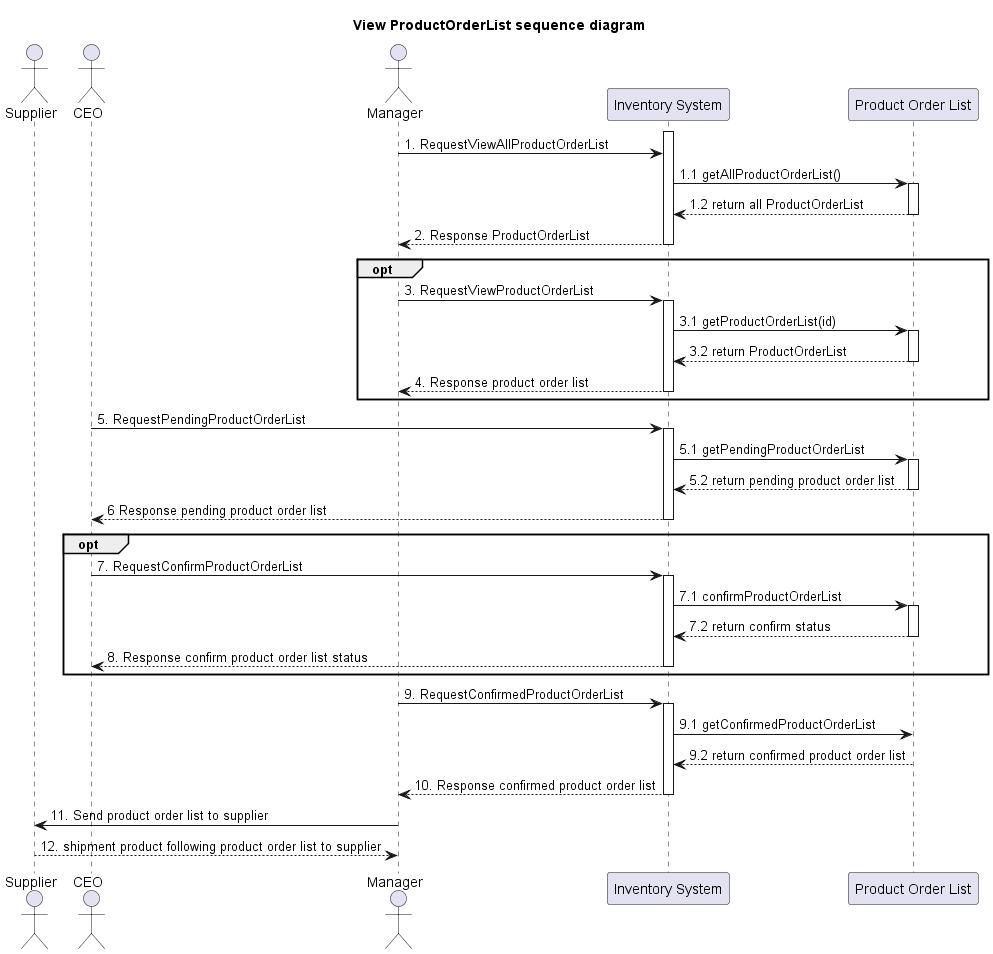

The diagram above was rendered by PlantUML. Its source (embedded in the PNG):
@startuml
'example
title View ProductOrderList sequence diagram


actor Supplier as actorSupplier
actor CEO as actorCEO
actor Manager as actorManager
participant "Inventory System" as InventorySystem
'participant "Stock" as classInventory
participant "Product Order List" as classProductOrderList



activate InventorySystem
actorManager -> InventorySystem: 1. RequestViewAllProductOrderList

'-------------- START view product ---------------
InventorySystem -> classProductOrderList: 1.1 getAllProductOrderList()
activate classProductOrderList

classProductOrderList --> InventorySystem: 1.2 return all ProductOrderList
deactivate classProductOrderList

InventorySystem --> actorManager : 2. Response ProductOrderList

deactivate InventorySystem


opt
actorManager -> InventorySystem: 3. RequestViewProductOrderList
activate InventorySystem

InventorySystem -> classProductOrderList: 3.1 getProductOrderList(id)
activate classProductOrderList

classProductOrderList --> InventorySystem: 3.2 return ProductOrderList
deactivate classProductOrderList


'-------------- END view product ---------------

InventorySystem --> actorManager : 4. Response product order list

deactivate InventorySystem
end

actorCEO -> InventorySystem : 5. RequestPendingProductOrderList
activate InventorySystem

InventorySystem -> classProductOrderList : 5.1 getPendingProductOrderList
activate classProductOrderList

classProductOrderList --> InventorySystem : 5.2 return pending product order list
deactivate classProductOrderList

InventorySystem --> actorCEO : 6 Response pending product order list
deactivate InventorySystem
opt

actorCEO -> InventorySystem : 7. RequestConfirmProductOrderList
activate InventorySystem

InventorySystem -> classProductOrderList : 7.1 confirmProductOrderList
activate classProductOrderList

classProductOrderList --> InventorySystem : 7.2 return confirm status
deactivate classProductOrderList

InventorySystem --> actorCEO : 8. Response confirm product order list status
deactivate InventorySystem

end

actorManager -> InventorySystem : 9. RequestConfirmedProductOrderList
activate InventorySystem

InventorySystem -> classProductOrderList : 9.1 getConfirmedProductOrderList
classProductOrderList --> InventorySystem : 9.2 return confirmed product order list

InventorySystem --> actorManager : 10. Response confirmed product order list
deactivate InventorySystem

actorManager -> actorSupplier : 11. Send product order list to supplier
actorSupplier --> actorManager : 12. shipment product following product order list to supplier

@enduml